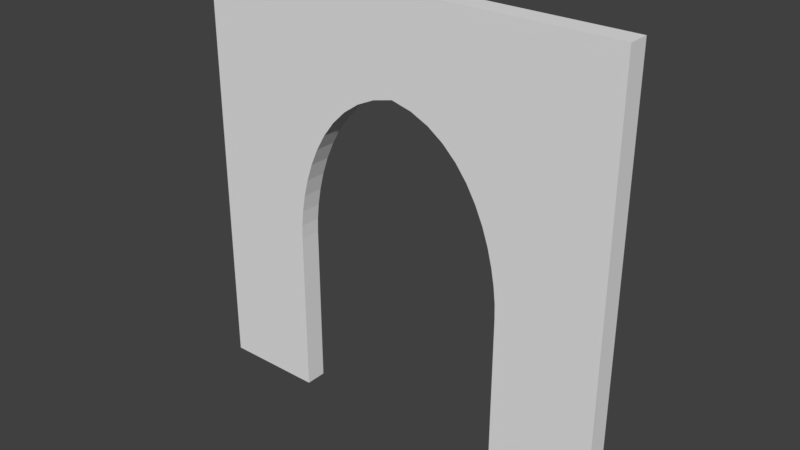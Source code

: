 # Source: Church_Door_4x4x0.2.blend  (saved by Blender 2.79.0; exported with 4.5.12 LTS)
import bpy
from mathutils import Matrix  # noqa: F401  (used for matrix-valued properties, if any)

bpy.ops.wm.read_factory_settings(use_empty=True)
scene = bpy.context.scene
scene.name = 'Scene'

# ---- collections
col_collection_1 = bpy.data.collections.new('Collection 1'); scene.collection.children.link(col_collection_1)

# ---- world
world_world = bpy.data.worlds.new('World'); scene.world = world_world
world_world.color = (0.05088, 0.05088, 0.05088)
world_world.use_sun_shadow = False
world_world.sun_shadow_jitter_overblur = 0.0
world_world.cycles.sampling_method = 'MANUAL'

# ---- meshes
me_cube_001 = bpy.data.meshes.new('Cube.001')
me_cube_001.from_pydata([(0.0, -0.2, 0.0), (0.0, -0.2, 4.0), (0.0, 0.0, 0.0), (0.0, 0.0, 4.0), (4.0, -0.2, 0.0), (4.0, -0.2, 4.0), (4.0, 0.0, 0.0), (4.0, 0.0, 4.0), (3.05, 1.49e-08, 0.6934), (3.05, -0.2, 0.6934), (3.05, 1.49e-08, 1.365), (3.05, -0.2, 1.365), (3.05, 1.49e-08, 1.059), (3.05, -0.2, 1.059), (3.05, 0.0, 0.0), (3.05, -0.2, 0.0), (3.05, 0.0, 1.264), (3.05, -0.2, 1.264), (3.05, 0.0, 0.8739), (3.05, -0.2, 0.8739), (3.05, -1.49e-08, 0.962), (3.05, -0.2, 0.962), (3.05, 0.0, 1.16), (3.05, -0.2, 1.16), (3.05, 1.49e-08, 0.7363), (3.05, -0.2, 0.7363), (3.05, 1.49e-08, 1.462), (3.05, -0.2, 1.462), (3.05, 1.49e-08, 0.7976), (3.05, -0.2, 0.7976), (0.95, 1.49e-08, 1.059), (0.95, -0.2, 1.059), (0.95, -1.49e-08, 0.962), (0.95, -0.2, 0.962), (0.95, 1.49e-08, 0.8739), (0.95, -0.2, 0.8739), (0.95, -1.49e-08, 1.365), (0.95, -0.2, 1.365), (0.95, 0.0, 1.16), (0.95, -0.2, 1.16), (0.95, 0.0, 0.7976), (0.95, -0.2, 0.7976), (0.95, 0.0, 0.7363), (0.95, -0.2, 0.7363), (0.95, 1.49e-08, 0.6934), (0.95, -0.2, 0.6934), (0.95, 0.0, 1.264), (0.95, -0.2, 1.264), (0.95, -0.2, 0.0), (0.95, 0.0, 0.0), (2.827, -2.98e-08, 2.481), (2.827, -0.2, 2.481), (1.173, -1.49e-08, 2.481), (1.173, -0.2, 2.481), (2.9, 0.0, 2.32), (2.9, -0.2, 2.32), (1.1, 0.0, 2.32), (1.1, -0.2, 2.32), (2.957, 0.0, 2.155), (2.957, -0.2, 2.155), (1.043, 0.0, 2.155), (1.043, -0.2, 2.155), (2.999, 1.49e-08, 1.992), (2.999, -0.2, 1.992), (1.001, 0.0, 1.992), (1.001, -0.2, 1.992), (0.9718, 0.0, 1.834), (0.9718, -0.2, 1.834), (3.028, 0.0, 1.834), (3.028, -0.2, 1.834), (0.9553, 0.0, 1.685), (0.9553, -0.2, 1.685), (3.045, 1.49e-08, 1.685), (3.045, -0.2, 1.685), (3.05, 1.49e-08, 1.551), (3.05, -0.2, 1.551), (0.95, 0.0, 1.551), (0.95, -0.2, 1.551), (0.95, 0.0, 1.462), (0.95, -0.2, 1.462), (2.738, 1.49e-08, 2.634), (2.738, -0.2, 2.634), (1.369, 1.49e-08, 2.774), (1.369, -0.2, 2.774), (1.262, 1.49e-08, 2.634), (1.262, -0.2, 2.634), (2.631, 1.49e-08, 2.774), (2.631, -0.2, 2.774), (2.504, -1.49e-08, 2.898), (2.504, -0.2, 2.898), (1.642, 1.49e-08, 3.001), (1.642, -0.2, 3.001), (1.496, 1.49e-08, 2.898), (1.496, -0.2, 2.898), (2.358, 0.0, 3.001), (2.358, -0.2, 3.001), (2.19, 1.49e-08, 3.079), (2.19, -0.2, 3.079), (1.81, 1.49e-08, 3.079), (1.81, -0.2, 3.079), (2.0, 0.0, 3.126), (2.0, -0.2, 3.126)], [], [(0, 1, 3, 2), (2, 3, 7, 6, 14, 8, 24, 28, 18, 20, 12, 22, 16, 10, 26, 74, 72, 68, 62, 58, 54, 50, 80, 86, 88, 94, 96, 100, 98, 90, 92, 82, 84, 52, 56, 60, 64, 66, 70, 76, 78, 36, 46, 38, 30, 32, 34, 40, 42, 44, 49), (6, 7, 5, 4), (4, 5, 1, 0, 48, 45, 43, 41, 35, 33, 31, 39, 47, 37, 79, 77, 71, 67, 65, 61, 57, 53, 85, 83, 93, 91, 99, 101, 97, 95, 89, 87, 81, 51, 55, 59, 63, 69, 73, 75, 27, 11, 17, 23, 13, 21, 19, 29, 25, 9, 15), (2, 49, 48, 0), (7, 3, 1, 5), (42, 43, 45, 44), (90, 91, 93, 92), (22, 23, 13, 12), (46, 47, 39, 38), (18, 19, 29, 28), (60, 61, 65, 64), (76, 77, 79, 78), (56, 57, 61, 60), (20, 21, 19, 18), (40, 41, 43, 42), (74, 75, 27, 26), (68, 69, 73, 72), (28, 29, 25, 24), (98, 99, 91, 90), (15, 14, 6, 4), (12, 13, 21, 20), (66, 67, 71, 70), (94, 95, 89, 88), (52, 53, 57, 56), (44, 45, 48, 49), (100, 101, 99, 98), (36, 37, 47, 46), (92, 93, 83, 82), (26, 27, 11, 10), (50, 51, 55, 54), (24, 25, 9, 8), (70, 71, 77, 76), (86, 87, 81, 80), (34, 35, 41, 40), (8, 9, 15, 14), (62, 63, 69, 68), (96, 97, 95, 94), (80, 81, 51, 50), (54, 55, 59, 58), (100, 101, 97, 96), (32, 33, 35, 34), (72, 73, 75, 74), (88, 89, 87, 86), (64, 65, 67, 66), (84, 85, 53, 52), (78, 79, 37, 36), (30, 31, 33, 32), (10, 11, 17, 16), (16, 17, 23, 22), (82, 83, 85, 84), (58, 59, 63, 62), (38, 39, 31, 30)])
me_cube_001.use_remesh_preserve_volume = False
me_cube_001.use_remesh_preserve_attributes = False
me_cube_001.use_mirror_vertex_groups = False
me_cube_001.update()

# ---- objects
ob_church_door_4x4x0_2 = bpy.data.objects.new('Church Door 4x4x0.2', me_cube_001)

# ---- transforms, parenting, visibility, modifiers, constraints
ob_church_door_4x4x0_2.location = (0.0, 0.0, 0.0)
ob_church_door_4x4x0_2.lineart.crease_threshold = 0.0

# ---- collection membership
col_collection_1.objects.link(ob_church_door_4x4x0_2)

# ---- scene / render settings (as saved in the file)
scene.frame_start = 1; scene.frame_end = 250; scene.frame_set(1)
scene.render.engine = 'BLENDER_EEVEE_NEXT'
scene.render.resolution_percentage = 50
scene.render.dither_intensity = 0.0
scene.cycles.use_denoising = False
scene.cycles.samples = 128
scene.cycles.sampling_pattern = 'TABULATED_SOBOL'
scene.cycles.use_adaptive_sampling = False
scene.cycles.use_light_tree = False
scene.cycles.blur_glossy = 0.0
scene.cycles.sample_clamp_indirect = 0.0
scene.view_settings.view_transform = 'Standard'
bpy.context.view_layer.update()

# ---- added for rendering (the .blend has no active camera and no usable light): camera, sun
cam_auto = bpy.data.cameras.new('AutoCamera')
cam_auto.lens = 50.0
cam_auto.sensor_width = 36.0
cam_auto.clip_end = 1000.0
ob_auto_camera = bpy.data.objects.new('AutoCamera', cam_auto)
scene.collection.objects.link(ob_auto_camera)
ob_auto_camera.location = (7.23713, -6.38456, 6.1897)
ob_auto_camera.rotation_euler = (1.09748, -7.21219e-08, 0.694738)
scene.camera = ob_auto_camera
light_auto_sun = bpy.data.lights.new('AutoSun', 'SUN')
light_auto_sun.energy = 3.0
light_auto_sun.angle = 0.0523599
ob_auto_sun = bpy.data.objects.new('AutoSun', light_auto_sun)
scene.collection.objects.link(ob_auto_sun)
ob_auto_sun.rotation_euler = (0.872665, 0.174533, 0.523599)
bpy.context.view_layer.update()
